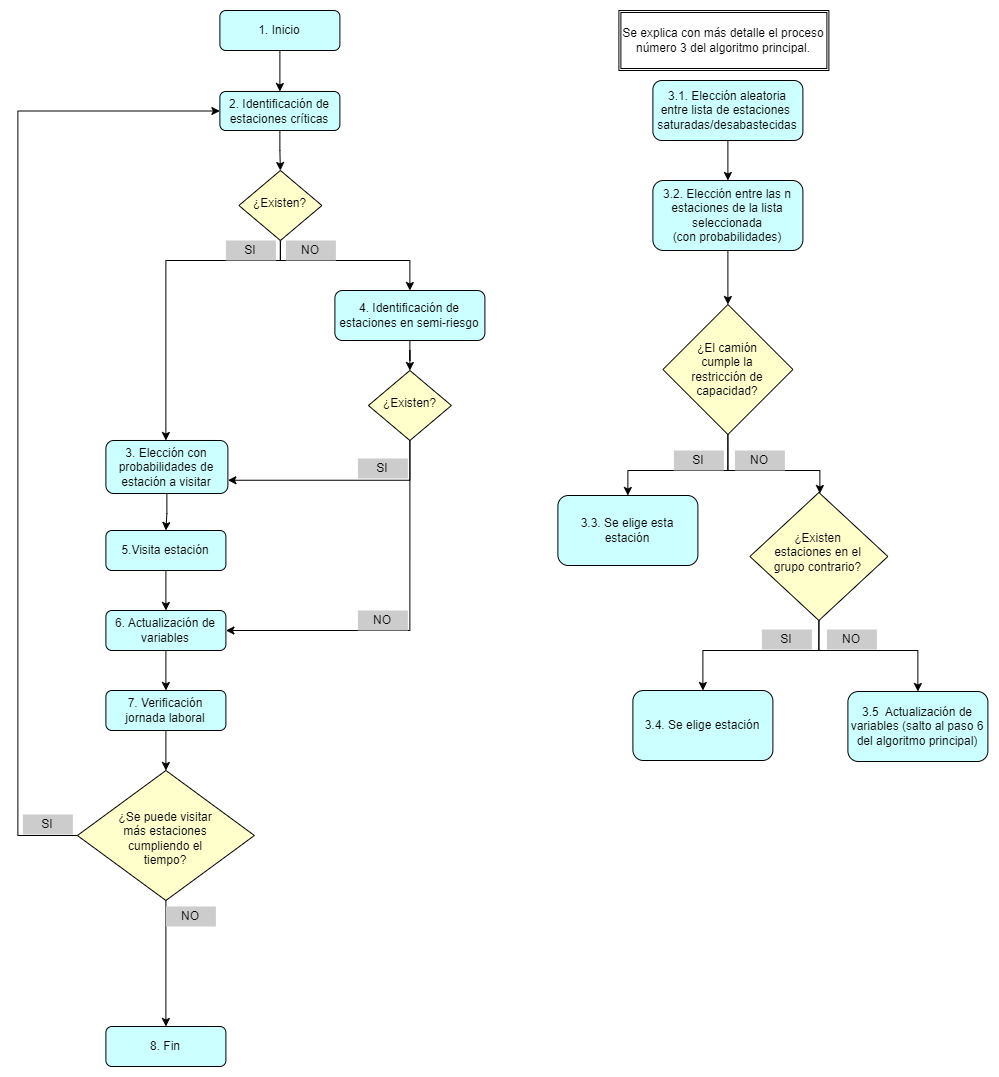

The diagram above was exported from draw.io. Its source (the exported page's mxGraphModel, read from the mxfile embedded in the PNG):
<mxGraphModel dx="2275.4" dy="919" grid="1" gridSize="10" guides="1" tooltips="1" connect="1" arrows="1" fold="1" page="1" pageScale="1.2" pageWidth="827" pageHeight="1169" math="0" shadow="0">
  <root>
    <mxCell id="WIyWlLk6GJQsqaUBKTNV-0" />
    <mxCell id="WIyWlLk6GJQsqaUBKTNV-1" parent="WIyWlLk6GJQsqaUBKTNV-0" />
    <mxCell id="6llJKy_Ln6YBQ7tboQbZ-1" value="" style="edgeStyle=orthogonalEdgeStyle;rounded=0;orthogonalLoop=1;jettySize=auto;html=1;" parent="WIyWlLk6GJQsqaUBKTNV-1" source="WIyWlLk6GJQsqaUBKTNV-3" target="6llJKy_Ln6YBQ7tboQbZ-0" edge="1">
      <mxGeometry relative="1" as="geometry" />
    </mxCell>
    <mxCell id="WIyWlLk6GJQsqaUBKTNV-3" value="1. Inicio" style="rounded=1;whiteSpace=wrap;html=1;fontSize=12;glass=0;strokeWidth=1;shadow=0;fillColor=#CCFFFF;" parent="WIyWlLk6GJQsqaUBKTNV-1" vertex="1">
      <mxGeometry x="162" y="30" width="120" height="40" as="geometry" />
    </mxCell>
    <mxCell id="6llJKy_Ln6YBQ7tboQbZ-24" style="edgeStyle=orthogonalEdgeStyle;rounded=0;orthogonalLoop=1;jettySize=auto;html=1;entryX=0.5;entryY=0;entryDx=0;entryDy=0;" parent="WIyWlLk6GJQsqaUBKTNV-1" source="WIyWlLk6GJQsqaUBKTNV-6" target="6llJKy_Ln6YBQ7tboQbZ-19" edge="1">
      <mxGeometry relative="1" as="geometry" />
    </mxCell>
    <mxCell id="6llJKy_Ln6YBQ7tboQbZ-44" style="edgeStyle=orthogonalEdgeStyle;rounded=0;orthogonalLoop=1;jettySize=auto;html=1;entryX=0;entryY=0.5;entryDx=0;entryDy=0;" parent="WIyWlLk6GJQsqaUBKTNV-1" source="WIyWlLk6GJQsqaUBKTNV-6" target="6llJKy_Ln6YBQ7tboQbZ-0" edge="1">
      <mxGeometry relative="1" as="geometry">
        <Array as="points">
          <mxPoint x="-40" y="855" />
          <mxPoint x="-40" y="131" />
        </Array>
      </mxGeometry>
    </mxCell>
    <mxCell id="WIyWlLk6GJQsqaUBKTNV-6" value="" style="rhombus;whiteSpace=wrap;html=1;shadow=0;fontFamily=Helvetica;fontSize=12;align=center;strokeWidth=1;spacing=6;spacingTop=-4;fillColor=#FFFFCC;" parent="WIyWlLk6GJQsqaUBKTNV-1" vertex="1">
      <mxGeometry x="19.5" y="790" width="177" height="130" as="geometry" />
    </mxCell>
    <mxCell id="6llJKy_Ln6YBQ7tboQbZ-22" value="" style="edgeStyle=orthogonalEdgeStyle;rounded=0;orthogonalLoop=1;jettySize=auto;html=1;" parent="WIyWlLk6GJQsqaUBKTNV-1" source="6llJKy_Ln6YBQ7tboQbZ-0" target="6llJKy_Ln6YBQ7tboQbZ-21" edge="1">
      <mxGeometry relative="1" as="geometry" />
    </mxCell>
    <mxCell id="6llJKy_Ln6YBQ7tboQbZ-0" value="2. Identificación de estaciones críticas" style="rounded=1;whiteSpace=wrap;html=1;fontSize=12;glass=0;strokeWidth=1;shadow=0;fillColor=#CCFFFF;" parent="WIyWlLk6GJQsqaUBKTNV-1" vertex="1">
      <mxGeometry x="162" y="111" width="120" height="39" as="geometry" />
    </mxCell>
    <mxCell id="6llJKy_Ln6YBQ7tboQbZ-9" value="" style="edgeStyle=orthogonalEdgeStyle;rounded=0;orthogonalLoop=1;jettySize=auto;html=1;" parent="WIyWlLk6GJQsqaUBKTNV-1" source="6llJKy_Ln6YBQ7tboQbZ-2" target="6llJKy_Ln6YBQ7tboQbZ-8" edge="1">
      <mxGeometry relative="1" as="geometry" />
    </mxCell>
    <mxCell id="6llJKy_Ln6YBQ7tboQbZ-2" value="3. Elección con probabilidades de estación a visitar" style="rounded=1;whiteSpace=wrap;html=1;fontSize=12;glass=0;strokeWidth=1;shadow=0;fillColor=#CCFFFF;" parent="WIyWlLk6GJQsqaUBKTNV-1" vertex="1">
      <mxGeometry x="48" y="460" width="122" height="53" as="geometry" />
    </mxCell>
    <mxCell id="6llJKy_Ln6YBQ7tboQbZ-18" value="" style="edgeStyle=orthogonalEdgeStyle;rounded=0;orthogonalLoop=1;jettySize=auto;html=1;" parent="WIyWlLk6GJQsqaUBKTNV-1" source="6llJKy_Ln6YBQ7tboQbZ-8" target="6llJKy_Ln6YBQ7tboQbZ-10" edge="1">
      <mxGeometry relative="1" as="geometry" />
    </mxCell>
    <mxCell id="6llJKy_Ln6YBQ7tboQbZ-8" value="5.Visita estación" style="rounded=1;whiteSpace=wrap;html=1;fontSize=12;glass=0;strokeWidth=1;shadow=0;fillColor=#CCFFFF;" parent="WIyWlLk6GJQsqaUBKTNV-1" vertex="1">
      <mxGeometry x="48" y="550" width="120" height="40" as="geometry" />
    </mxCell>
    <mxCell id="6llJKy_Ln6YBQ7tboQbZ-12" value="" style="edgeStyle=orthogonalEdgeStyle;rounded=0;orthogonalLoop=1;jettySize=auto;html=1;" parent="WIyWlLk6GJQsqaUBKTNV-1" source="6llJKy_Ln6YBQ7tboQbZ-10" target="6llJKy_Ln6YBQ7tboQbZ-11" edge="1">
      <mxGeometry relative="1" as="geometry" />
    </mxCell>
    <mxCell id="6llJKy_Ln6YBQ7tboQbZ-10" value="6. Actualización de variables" style="rounded=1;whiteSpace=wrap;html=1;fontSize=12;glass=0;strokeWidth=1;shadow=0;fillColor=#CCFFFF;" parent="WIyWlLk6GJQsqaUBKTNV-1" vertex="1">
      <mxGeometry x="48" y="630" width="120" height="40" as="geometry" />
    </mxCell>
    <mxCell id="6llJKy_Ln6YBQ7tboQbZ-13" value="" style="edgeStyle=orthogonalEdgeStyle;rounded=0;orthogonalLoop=1;jettySize=auto;html=1;" parent="WIyWlLk6GJQsqaUBKTNV-1" source="6llJKy_Ln6YBQ7tboQbZ-11" target="WIyWlLk6GJQsqaUBKTNV-6" edge="1">
      <mxGeometry relative="1" as="geometry" />
    </mxCell>
    <mxCell id="6llJKy_Ln6YBQ7tboQbZ-11" value="7. Verificación jornada laboral" style="rounded=1;whiteSpace=wrap;html=1;fontSize=12;glass=0;strokeWidth=1;shadow=0;fillColor=#CCFFFF;" parent="WIyWlLk6GJQsqaUBKTNV-1" vertex="1">
      <mxGeometry x="48" y="710" width="120" height="40" as="geometry" />
    </mxCell>
    <mxCell id="6llJKy_Ln6YBQ7tboQbZ-14" value="&lt;div style=&quot;&quot;&gt;&lt;span style=&quot;background-color: initial;&quot;&gt;¿&lt;/span&gt;&lt;span style=&quot;background-color: initial;&quot;&gt;Se puede visitar más estaciones cumpliendo el tiempo?&lt;/span&gt;&lt;/div&gt;" style="text;html=1;align=center;verticalAlign=middle;whiteSpace=wrap;rounded=0;" parent="WIyWlLk6GJQsqaUBKTNV-1" vertex="1">
      <mxGeometry x="59" y="843" width="98" height="30" as="geometry" />
    </mxCell>
    <mxCell id="6llJKy_Ln6YBQ7tboQbZ-19" value="8. Fin" style="rounded=1;whiteSpace=wrap;html=1;fontSize=12;glass=0;strokeWidth=1;shadow=0;fillColor=#CCFFFF;" parent="WIyWlLk6GJQsqaUBKTNV-1" vertex="1">
      <mxGeometry x="48" y="1046" width="120" height="40" as="geometry" />
    </mxCell>
    <mxCell id="6llJKy_Ln6YBQ7tboQbZ-40" value="" style="edgeStyle=orthogonalEdgeStyle;rounded=0;orthogonalLoop=1;jettySize=auto;html=1;" parent="WIyWlLk6GJQsqaUBKTNV-1" source="6llJKy_Ln6YBQ7tboQbZ-20" target="6llJKy_Ln6YBQ7tboQbZ-38" edge="1">
      <mxGeometry relative="1" as="geometry" />
    </mxCell>
    <mxCell id="6llJKy_Ln6YBQ7tboQbZ-20" value="4. Identificación de estaciones en semi-riesgo" style="rounded=1;whiteSpace=wrap;html=1;fontSize=12;glass=0;strokeWidth=1;shadow=0;fillColor=#CCFFFF;" parent="WIyWlLk6GJQsqaUBKTNV-1" vertex="1">
      <mxGeometry x="277" y="310" width="150" height="50" as="geometry" />
    </mxCell>
    <mxCell id="6llJKy_Ln6YBQ7tboQbZ-23" style="edgeStyle=orthogonalEdgeStyle;rounded=0;orthogonalLoop=1;jettySize=auto;html=1;" parent="WIyWlLk6GJQsqaUBKTNV-1" source="6llJKy_Ln6YBQ7tboQbZ-21" target="6llJKy_Ln6YBQ7tboQbZ-2" edge="1">
      <mxGeometry relative="1" as="geometry">
        <Array as="points">
          <mxPoint x="223" y="280" />
          <mxPoint x="108" y="280" />
        </Array>
      </mxGeometry>
    </mxCell>
    <mxCell id="6llJKy_Ln6YBQ7tboQbZ-30" style="edgeStyle=orthogonalEdgeStyle;rounded=0;orthogonalLoop=1;jettySize=auto;html=1;" parent="WIyWlLk6GJQsqaUBKTNV-1" source="6llJKy_Ln6YBQ7tboQbZ-21" target="6llJKy_Ln6YBQ7tboQbZ-20" edge="1">
      <mxGeometry relative="1" as="geometry">
        <Array as="points">
          <mxPoint x="223" y="280" />
          <mxPoint x="352" y="280" />
        </Array>
      </mxGeometry>
    </mxCell>
    <mxCell id="6llJKy_Ln6YBQ7tboQbZ-21" value="¿Existen?" style="rhombus;whiteSpace=wrap;html=1;shadow=0;fontFamily=Helvetica;fontSize=12;align=center;strokeWidth=1;spacing=6;spacingTop=-4;fillColor=#FFFFCC;" parent="WIyWlLk6GJQsqaUBKTNV-1" vertex="1">
      <mxGeometry x="181" y="190" width="83" height="70" as="geometry" />
    </mxCell>
    <mxCell id="6llJKy_Ln6YBQ7tboQbZ-43" style="edgeStyle=orthogonalEdgeStyle;rounded=0;orthogonalLoop=1;jettySize=auto;html=1;exitX=0.5;exitY=1;exitDx=0;exitDy=0;entryX=1;entryY=0.5;entryDx=0;entryDy=0;" parent="WIyWlLk6GJQsqaUBKTNV-1" source="6llJKy_Ln6YBQ7tboQbZ-38" target="6llJKy_Ln6YBQ7tboQbZ-10" edge="1">
      <mxGeometry relative="1" as="geometry" />
    </mxCell>
    <mxCell id="gG4BEeGUgqHvGDEfn0Wk-12" style="edgeStyle=orthogonalEdgeStyle;rounded=0;orthogonalLoop=1;jettySize=auto;html=1;entryX=1;entryY=0.75;entryDx=0;entryDy=0;" edge="1" parent="WIyWlLk6GJQsqaUBKTNV-1" source="6llJKy_Ln6YBQ7tboQbZ-38" target="6llJKy_Ln6YBQ7tboQbZ-2">
      <mxGeometry relative="1" as="geometry">
        <Array as="points">
          <mxPoint x="352" y="500" />
        </Array>
      </mxGeometry>
    </mxCell>
    <mxCell id="6llJKy_Ln6YBQ7tboQbZ-38" value="¿Existen?" style="rhombus;whiteSpace=wrap;html=1;shadow=0;fontFamily=Helvetica;fontSize=12;align=center;strokeWidth=1;spacing=6;spacingTop=-4;fillColor=#FFFFCC;" parent="WIyWlLk6GJQsqaUBKTNV-1" vertex="1">
      <mxGeometry x="310.5" y="390" width="83" height="70" as="geometry" />
    </mxCell>
    <mxCell id="6llJKy_Ln6YBQ7tboQbZ-48" value="" style="edgeStyle=orthogonalEdgeStyle;rounded=0;orthogonalLoop=1;jettySize=auto;html=1;" parent="WIyWlLk6GJQsqaUBKTNV-1" source="6llJKy_Ln6YBQ7tboQbZ-45" target="6llJKy_Ln6YBQ7tboQbZ-47" edge="1">
      <mxGeometry relative="1" as="geometry" />
    </mxCell>
    <mxCell id="6llJKy_Ln6YBQ7tboQbZ-45" value="3.1. Elección aleatoria entre lista de estaciones&amp;nbsp;&lt;div&gt;saturadas/desabastecidas&lt;/div&gt;" style="rounded=1;whiteSpace=wrap;html=1;fontSize=12;glass=0;strokeWidth=1;shadow=0;fillColor=#CCFFFF;" parent="WIyWlLk6GJQsqaUBKTNV-1" vertex="1">
      <mxGeometry x="595" y="100" width="150" height="60" as="geometry" />
    </mxCell>
    <mxCell id="6llJKy_Ln6YBQ7tboQbZ-57" style="edgeStyle=orthogonalEdgeStyle;rounded=0;orthogonalLoop=1;jettySize=auto;html=1;entryX=0.5;entryY=0;entryDx=0;entryDy=0;" parent="WIyWlLk6GJQsqaUBKTNV-1" source="6llJKy_Ln6YBQ7tboQbZ-47" target="6llJKy_Ln6YBQ7tboQbZ-51" edge="1">
      <mxGeometry relative="1" as="geometry" />
    </mxCell>
    <mxCell id="6llJKy_Ln6YBQ7tboQbZ-47" value="3.2. Elección entre las n estaciones de la lista seleccionada&lt;div&gt;(con probabilidades)&lt;/div&gt;" style="rounded=1;whiteSpace=wrap;html=1;fontSize=12;glass=0;strokeWidth=1;shadow=0;fillColor=#CCFFFF;" parent="WIyWlLk6GJQsqaUBKTNV-1" vertex="1">
      <mxGeometry x="595" y="200" width="150" height="70" as="geometry" />
    </mxCell>
    <mxCell id="6llJKy_Ln6YBQ7tboQbZ-60" style="edgeStyle=orthogonalEdgeStyle;rounded=0;orthogonalLoop=1;jettySize=auto;html=1;" parent="WIyWlLk6GJQsqaUBKTNV-1" source="6llJKy_Ln6YBQ7tboQbZ-51" target="6llJKy_Ln6YBQ7tboQbZ-59" edge="1">
      <mxGeometry relative="1" as="geometry">
        <Array as="points">
          <mxPoint x="670" y="490" />
          <mxPoint x="570" y="490" />
        </Array>
      </mxGeometry>
    </mxCell>
    <mxCell id="6llJKy_Ln6YBQ7tboQbZ-95" style="edgeStyle=orthogonalEdgeStyle;rounded=0;orthogonalLoop=1;jettySize=auto;html=1;exitX=0.5;exitY=1;exitDx=0;exitDy=0;entryX=0.5;entryY=0;entryDx=0;entryDy=0;" parent="WIyWlLk6GJQsqaUBKTNV-1" source="6llJKy_Ln6YBQ7tboQbZ-51" edge="1">
      <mxGeometry relative="1" as="geometry">
        <Array as="points">
          <mxPoint x="670" y="490" />
          <mxPoint x="762" y="490" />
        </Array>
        <mxPoint x="762" y="513" as="targetPoint" />
      </mxGeometry>
    </mxCell>
    <mxCell id="6llJKy_Ln6YBQ7tboQbZ-51" value="" style="rhombus;whiteSpace=wrap;html=1;shadow=0;fontFamily=Helvetica;fontSize=12;align=center;strokeWidth=1;spacing=6;spacingTop=-4;fillColor=#FFFFCC;" parent="WIyWlLk6GJQsqaUBKTNV-1" vertex="1">
      <mxGeometry x="605" y="324" width="130" height="130" as="geometry" />
    </mxCell>
    <mxCell id="6llJKy_Ln6YBQ7tboQbZ-53" value="¿El camión cumple la restricción de capacidad?" style="text;html=1;align=center;verticalAlign=middle;whiteSpace=wrap;rounded=0;" parent="WIyWlLk6GJQsqaUBKTNV-1" vertex="1">
      <mxGeometry x="625" y="364" width="90" height="50" as="geometry" />
    </mxCell>
    <mxCell id="6llJKy_Ln6YBQ7tboQbZ-54" style="edgeStyle=orthogonalEdgeStyle;rounded=0;orthogonalLoop=1;jettySize=auto;html=1;exitX=0.5;exitY=1;exitDx=0;exitDy=0;" parent="WIyWlLk6GJQsqaUBKTNV-1" source="6llJKy_Ln6YBQ7tboQbZ-51" target="6llJKy_Ln6YBQ7tboQbZ-51" edge="1">
      <mxGeometry relative="1" as="geometry" />
    </mxCell>
    <mxCell id="6llJKy_Ln6YBQ7tboQbZ-59" value="3.3. Se elige esta estación" style="rounded=1;whiteSpace=wrap;html=1;fontSize=12;glass=0;strokeWidth=1;shadow=0;fillColor=#CCFFFF;" parent="WIyWlLk6GJQsqaUBKTNV-1" vertex="1">
      <mxGeometry x="500" y="515" width="140" height="70" as="geometry" />
    </mxCell>
    <mxCell id="6llJKy_Ln6YBQ7tboQbZ-65" value="SI" style="text;html=1;align=center;verticalAlign=middle;whiteSpace=wrap;rounded=0;fillColor=#CCCCCC;" parent="WIyWlLk6GJQsqaUBKTNV-1" vertex="1">
      <mxGeometry x="168" y="260" width="50" height="20" as="geometry" />
    </mxCell>
    <mxCell id="6llJKy_Ln6YBQ7tboQbZ-66" value="NO" style="text;html=1;align=center;verticalAlign=middle;whiteSpace=wrap;rounded=0;fillColor=#CCCCCC;" parent="WIyWlLk6GJQsqaUBKTNV-1" vertex="1">
      <mxGeometry x="228" y="260" width="50" height="20" as="geometry" />
    </mxCell>
    <mxCell id="6llJKy_Ln6YBQ7tboQbZ-67" value="SI" style="text;html=1;align=center;verticalAlign=middle;whiteSpace=wrap;rounded=0;fillColor=#CCCCCC;" parent="WIyWlLk6GJQsqaUBKTNV-1" vertex="1">
      <mxGeometry x="300" y="478" width="50" height="20" as="geometry" />
    </mxCell>
    <mxCell id="6llJKy_Ln6YBQ7tboQbZ-68" value="NO" style="text;html=1;align=center;verticalAlign=middle;whiteSpace=wrap;rounded=0;fillColor=#CCCCCC;" parent="WIyWlLk6GJQsqaUBKTNV-1" vertex="1">
      <mxGeometry x="108" y="926" width="50" height="20" as="geometry" />
    </mxCell>
    <mxCell id="6llJKy_Ln6YBQ7tboQbZ-70" value="SI" style="text;html=1;align=center;verticalAlign=middle;whiteSpace=wrap;rounded=0;fillColor=#CCCCCC;" parent="WIyWlLk6GJQsqaUBKTNV-1" vertex="1">
      <mxGeometry x="616" y="470" width="50" height="20" as="geometry" />
    </mxCell>
    <mxCell id="6llJKy_Ln6YBQ7tboQbZ-71" value="NO" style="text;html=1;align=center;verticalAlign=middle;whiteSpace=wrap;rounded=0;fillColor=#CCCCCC;" parent="WIyWlLk6GJQsqaUBKTNV-1" vertex="1">
      <mxGeometry x="677" y="470" width="50" height="20" as="geometry" />
    </mxCell>
    <mxCell id="6llJKy_Ln6YBQ7tboQbZ-75" value="SI" style="text;html=1;align=center;verticalAlign=middle;whiteSpace=wrap;rounded=0;fillColor=#CCCCCC;" parent="WIyWlLk6GJQsqaUBKTNV-1" vertex="1">
      <mxGeometry x="-35" y="834" width="50" height="20" as="geometry" />
    </mxCell>
    <mxCell id="6llJKy_Ln6YBQ7tboQbZ-81" value="&lt;font color=&quot;#ffffff&quot;&gt;.&lt;/font&gt;" style="text;html=1;align=center;verticalAlign=middle;whiteSpace=wrap;rounded=0;" parent="WIyWlLk6GJQsqaUBKTNV-1" vertex="1">
      <mxGeometry x="780" y="90" width="60" height="30" as="geometry" />
    </mxCell>
    <mxCell id="6llJKy_Ln6YBQ7tboQbZ-83" value="NO" style="text;html=1;align=center;verticalAlign=middle;whiteSpace=wrap;rounded=0;fillColor=#CCCCCC;" parent="WIyWlLk6GJQsqaUBKTNV-1" vertex="1">
      <mxGeometry x="300" y="630" width="50" height="20" as="geometry" />
    </mxCell>
    <mxCell id="6llJKy_Ln6YBQ7tboQbZ-92" value="3.4. Se elige estación" style="rounded=1;whiteSpace=wrap;html=1;fontSize=12;glass=0;strokeWidth=1;shadow=0;fillColor=#CCFFFF;" parent="WIyWlLk6GJQsqaUBKTNV-1" vertex="1">
      <mxGeometry x="575" y="710" width="140" height="70" as="geometry" />
    </mxCell>
    <mxCell id="6llJKy_Ln6YBQ7tboQbZ-98" value="3.5&amp;nbsp; Actualización de variables (salto al paso 6 del algoritmo principal)" style="rounded=1;whiteSpace=wrap;html=1;fontSize=12;glass=0;strokeWidth=1;shadow=0;fillColor=#CCFFFF;" parent="WIyWlLk6GJQsqaUBKTNV-1" vertex="1">
      <mxGeometry x="790" y="711" width="140" height="70" as="geometry" />
    </mxCell>
    <mxCell id="6llJKy_Ln6YBQ7tboQbZ-100" value="SI" style="text;html=1;align=center;verticalAlign=middle;whiteSpace=wrap;rounded=0;fillColor=#CCCCCC;" parent="WIyWlLk6GJQsqaUBKTNV-1" vertex="1">
      <mxGeometry x="704" y="649" width="50" height="20" as="geometry" />
    </mxCell>
    <mxCell id="6llJKy_Ln6YBQ7tboQbZ-102" value="NO" style="text;html=1;align=center;verticalAlign=middle;whiteSpace=wrap;rounded=0;fillColor=#CCCCCC;" parent="WIyWlLk6GJQsqaUBKTNV-1" vertex="1">
      <mxGeometry x="769" y="649" width="50" height="20" as="geometry" />
    </mxCell>
    <mxCell id="gG4BEeGUgqHvGDEfn0Wk-2" value="&lt;span style=&quot;text-align: justify;&quot;&gt;Se explica con más detalle el proceso número 3 del algoritmo principal.&lt;/span&gt;" style="shape=ext;double=1;rounded=0;whiteSpace=wrap;html=1;fillColor=none;" vertex="1" parent="WIyWlLk6GJQsqaUBKTNV-1">
      <mxGeometry x="561" y="30" width="210" height="60" as="geometry" />
    </mxCell>
    <mxCell id="gG4BEeGUgqHvGDEfn0Wk-9" style="edgeStyle=orthogonalEdgeStyle;rounded=0;orthogonalLoop=1;jettySize=auto;html=1;exitX=0.5;exitY=1;exitDx=0;exitDy=0;entryX=0.5;entryY=0;entryDx=0;entryDy=0;" edge="1" parent="WIyWlLk6GJQsqaUBKTNV-1" source="gG4BEeGUgqHvGDEfn0Wk-6" target="6llJKy_Ln6YBQ7tboQbZ-92">
      <mxGeometry relative="1" as="geometry">
        <Array as="points">
          <mxPoint x="761" y="670" />
          <mxPoint x="645" y="670" />
        </Array>
      </mxGeometry>
    </mxCell>
    <mxCell id="gG4BEeGUgqHvGDEfn0Wk-11" style="edgeStyle=orthogonalEdgeStyle;rounded=0;orthogonalLoop=1;jettySize=auto;html=1;" edge="1" parent="WIyWlLk6GJQsqaUBKTNV-1" source="gG4BEeGUgqHvGDEfn0Wk-6" target="6llJKy_Ln6YBQ7tboQbZ-98">
      <mxGeometry relative="1" as="geometry">
        <Array as="points">
          <mxPoint x="761" y="670" />
          <mxPoint x="860" y="670" />
        </Array>
      </mxGeometry>
    </mxCell>
    <mxCell id="gG4BEeGUgqHvGDEfn0Wk-6" value="" style="rhombus;whiteSpace=wrap;html=1;shadow=0;fontFamily=Helvetica;fontSize=12;align=center;strokeWidth=1;spacing=6;spacingTop=-4;fillColor=#FFFFCC;" vertex="1" parent="WIyWlLk6GJQsqaUBKTNV-1">
      <mxGeometry x="692" y="512" width="138" height="128" as="geometry" />
    </mxCell>
    <mxCell id="gG4BEeGUgqHvGDEfn0Wk-7" value="¿Existen estaciones en el grupo contrario?" style="text;html=1;align=center;verticalAlign=middle;whiteSpace=wrap;rounded=0;" vertex="1" parent="WIyWlLk6GJQsqaUBKTNV-1">
      <mxGeometry x="708" y="551.25" width="105" height="40.75" as="geometry" />
    </mxCell>
  </root>
</mxGraphModel>